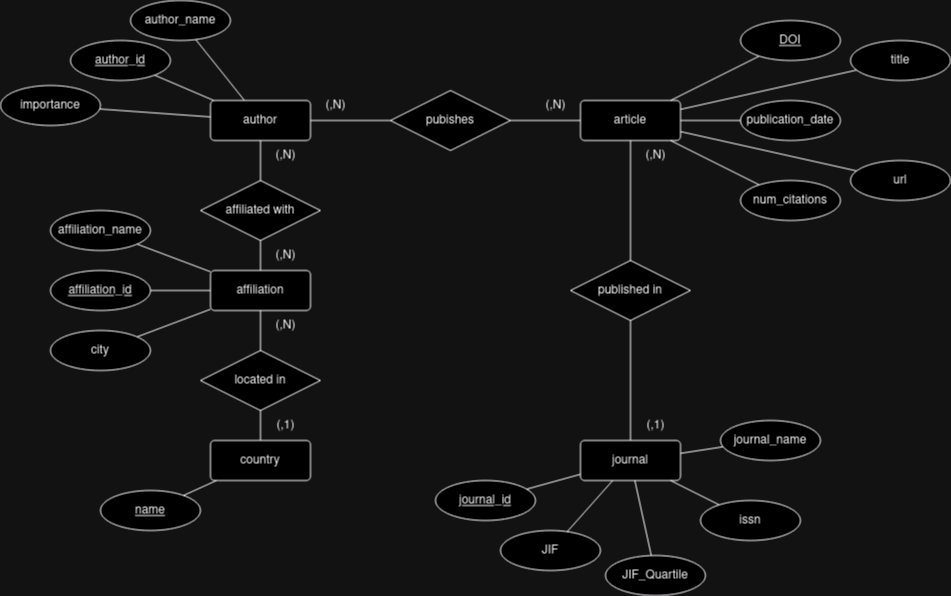

The diagram above was exported from draw.io. Its source (the exported page's mxGraphModel, read from the mxfile embedded in the PNG):
<mxGraphModel dx="1434" dy="790" grid="1" gridSize="10" guides="1" tooltips="1" connect="1" arrows="1" fold="1" page="1" pageScale="1" pageWidth="827" pageHeight="1169" math="0" shadow="0">
  <root>
    <mxCell id="0" />
    <mxCell id="1" parent="0" />
    <mxCell id="H7go49032E6DJqBLvF-2-1" value="journal" style="rounded=1;arcSize=10;whiteSpace=wrap;html=1;align=center;" parent="1" vertex="1">
      <mxGeometry x="650" y="470" width="100" height="40" as="geometry" />
    </mxCell>
    <mxCell id="H7go49032E6DJqBLvF-2-3" value="article" style="rounded=1;arcSize=10;whiteSpace=wrap;html=1;align=center;" parent="1" vertex="1">
      <mxGeometry x="650" y="130" width="100" height="40" as="geometry" />
    </mxCell>
    <mxCell id="H7go49032E6DJqBLvF-2-4" value="affiliation" style="rounded=1;arcSize=10;whiteSpace=wrap;html=1;align=center;" parent="1" vertex="1">
      <mxGeometry x="280" y="300" width="100" height="40" as="geometry" />
    </mxCell>
    <mxCell id="H7go49032E6DJqBLvF-2-5" value="country" style="rounded=1;arcSize=10;whiteSpace=wrap;html=1;align=center;" parent="1" vertex="1">
      <mxGeometry x="280" y="470" width="100" height="40" as="geometry" />
    </mxCell>
    <mxCell id="H7go49032E6DJqBLvF-2-6" value="located in" style="shape=rhombus;perimeter=rhombusPerimeter;whiteSpace=wrap;html=1;align=center;" parent="1" vertex="1">
      <mxGeometry x="270" y="380" width="120" height="60" as="geometry" />
    </mxCell>
    <mxCell id="H7go49032E6DJqBLvF-2-7" value="" style="endArrow=none;html=1;rounded=0;" parent="1" source="H7go49032E6DJqBLvF-2-4" target="H7go49032E6DJqBLvF-2-6" edge="1">
      <mxGeometry relative="1" as="geometry">
        <mxPoint x="180" y="350" as="sourcePoint" />
        <mxPoint x="300" y="250" as="targetPoint" />
      </mxGeometry>
    </mxCell>
    <mxCell id="H7go49032E6DJqBLvF-2-8" value="" style="endArrow=none;html=1;rounded=0;" parent="1" source="H7go49032E6DJqBLvF-2-6" target="H7go49032E6DJqBLvF-2-5" edge="1">
      <mxGeometry relative="1" as="geometry">
        <mxPoint x="130" y="530" as="sourcePoint" />
        <mxPoint x="290" y="530" as="targetPoint" />
      </mxGeometry>
    </mxCell>
    <mxCell id="H7go49032E6DJqBLvF-2-9" value="author" style="rounded=1;arcSize=10;whiteSpace=wrap;html=1;align=center;" parent="1" vertex="1">
      <mxGeometry x="280" y="130" width="100" height="40" as="geometry" />
    </mxCell>
    <mxCell id="H7go49032E6DJqBLvF-2-10" value="&lt;div&gt;affiliated with&lt;/div&gt;" style="shape=rhombus;perimeter=rhombusPerimeter;whiteSpace=wrap;html=1;align=center;" parent="1" vertex="1">
      <mxGeometry x="270" y="210" width="120" height="60" as="geometry" />
    </mxCell>
    <mxCell id="H7go49032E6DJqBLvF-2-11" value="" style="endArrow=none;html=1;rounded=0;" parent="1" source="H7go49032E6DJqBLvF-2-9" target="H7go49032E6DJqBLvF-2-10" edge="1">
      <mxGeometry relative="1" as="geometry">
        <mxPoint x="500" y="220" as="sourcePoint" />
        <mxPoint x="660" y="220" as="targetPoint" />
      </mxGeometry>
    </mxCell>
    <mxCell id="H7go49032E6DJqBLvF-2-12" value="" style="endArrow=none;html=1;rounded=0;" parent="1" source="H7go49032E6DJqBLvF-2-10" target="H7go49032E6DJqBLvF-2-4" edge="1">
      <mxGeometry relative="1" as="geometry">
        <mxPoint x="570" y="270" as="sourcePoint" />
        <mxPoint x="730" y="270" as="targetPoint" />
      </mxGeometry>
    </mxCell>
    <mxCell id="H7go49032E6DJqBLvF-2-13" value="pubishes" style="shape=rhombus;perimeter=rhombusPerimeter;whiteSpace=wrap;html=1;align=center;" parent="1" vertex="1">
      <mxGeometry x="460" y="120" width="120" height="60" as="geometry" />
    </mxCell>
    <mxCell id="H7go49032E6DJqBLvF-2-14" value="" style="endArrow=none;html=1;rounded=0;" parent="1" source="H7go49032E6DJqBLvF-2-9" target="H7go49032E6DJqBLvF-2-13" edge="1">
      <mxGeometry relative="1" as="geometry">
        <mxPoint x="480" y="280" as="sourcePoint" />
        <mxPoint x="640" y="280" as="targetPoint" />
      </mxGeometry>
    </mxCell>
    <mxCell id="H7go49032E6DJqBLvF-2-15" value="" style="endArrow=none;html=1;rounded=0;" parent="1" source="H7go49032E6DJqBLvF-2-13" target="H7go49032E6DJqBLvF-2-3" edge="1">
      <mxGeometry relative="1" as="geometry">
        <mxPoint x="550" y="280" as="sourcePoint" />
        <mxPoint x="710" y="280" as="targetPoint" />
      </mxGeometry>
    </mxCell>
    <mxCell id="H7go49032E6DJqBLvF-2-16" value="published in" style="shape=rhombus;perimeter=rhombusPerimeter;whiteSpace=wrap;html=1;align=center;" parent="1" vertex="1">
      <mxGeometry x="640" y="290" width="120" height="60" as="geometry" />
    </mxCell>
    <mxCell id="H7go49032E6DJqBLvF-2-17" value="" style="endArrow=none;html=1;rounded=0;" parent="1" source="H7go49032E6DJqBLvF-2-3" target="H7go49032E6DJqBLvF-2-16" edge="1">
      <mxGeometry relative="1" as="geometry">
        <mxPoint x="590" y="200" as="sourcePoint" />
        <mxPoint x="750" y="200" as="targetPoint" />
      </mxGeometry>
    </mxCell>
    <mxCell id="H7go49032E6DJqBLvF-2-18" value="" style="endArrow=none;html=1;rounded=0;" parent="1" source="H7go49032E6DJqBLvF-2-16" target="H7go49032E6DJqBLvF-2-1" edge="1">
      <mxGeometry relative="1" as="geometry">
        <mxPoint x="470" y="260" as="sourcePoint" />
        <mxPoint x="630" y="260" as="targetPoint" />
      </mxGeometry>
    </mxCell>
    <mxCell id="H7go49032E6DJqBLvF-2-19" value="(,N)" style="text;html=1;align=center;verticalAlign=middle;resizable=0;points=[];autosize=1;strokeColor=none;fillColor=none;" parent="1" vertex="1">
      <mxGeometry x="335" y="170" width="40" height="30" as="geometry" />
    </mxCell>
    <mxCell id="H7go49032E6DJqBLvF-2-20" value="(,N)" style="text;html=1;align=center;verticalAlign=middle;resizable=0;points=[];autosize=1;strokeColor=none;fillColor=none;" parent="1" vertex="1">
      <mxGeometry x="335" y="270" width="40" height="30" as="geometry" />
    </mxCell>
    <mxCell id="H7go49032E6DJqBLvF-2-21" value="(,N)" style="text;html=1;align=center;verticalAlign=middle;resizable=0;points=[];autosize=1;strokeColor=none;fillColor=none;" parent="1" vertex="1">
      <mxGeometry x="335" y="340" width="40" height="30" as="geometry" />
    </mxCell>
    <mxCell id="H7go49032E6DJqBLvF-2-22" value="(,1)" style="text;html=1;align=center;verticalAlign=middle;resizable=0;points=[];autosize=1;strokeColor=none;fillColor=none;" parent="1" vertex="1">
      <mxGeometry x="335" y="440" width="40" height="30" as="geometry" />
    </mxCell>
    <mxCell id="H7go49032E6DJqBLvF-2-23" value="(,1)" style="text;html=1;align=center;verticalAlign=middle;resizable=0;points=[];autosize=1;strokeColor=none;fillColor=none;" parent="1" vertex="1">
      <mxGeometry x="705" y="440" width="40" height="30" as="geometry" />
    </mxCell>
    <mxCell id="H7go49032E6DJqBLvF-2-24" value="(,N)" style="text;html=1;align=center;verticalAlign=middle;resizable=0;points=[];autosize=1;strokeColor=none;fillColor=none;" parent="1" vertex="1">
      <mxGeometry x="705" y="170" width="40" height="30" as="geometry" />
    </mxCell>
    <mxCell id="H7go49032E6DJqBLvF-2-25" value="(,N)" style="text;html=1;align=center;verticalAlign=middle;resizable=0;points=[];autosize=1;strokeColor=none;fillColor=none;" parent="1" vertex="1">
      <mxGeometry x="385" y="120" width="40" height="30" as="geometry" />
    </mxCell>
    <mxCell id="H7go49032E6DJqBLvF-2-26" value="(,N)" style="text;html=1;align=center;verticalAlign=middle;resizable=0;points=[];autosize=1;strokeColor=none;fillColor=none;" parent="1" vertex="1">
      <mxGeometry x="605" y="120" width="40" height="30" as="geometry" />
    </mxCell>
    <mxCell id="4_6uGnFueM_s3EkVii3v-1" value="name" style="ellipse;whiteSpace=wrap;html=1;align=center;fontStyle=4;" parent="1" vertex="1">
      <mxGeometry x="170" y="520" width="100" height="40" as="geometry" />
    </mxCell>
    <mxCell id="4_6uGnFueM_s3EkVii3v-2" value="" style="endArrow=none;html=1;rounded=0;" parent="1" source="4_6uGnFueM_s3EkVii3v-1" target="H7go49032E6DJqBLvF-2-5" edge="1">
      <mxGeometry relative="1" as="geometry">
        <mxPoint x="110" y="280" as="sourcePoint" />
        <mxPoint x="270" y="280" as="targetPoint" />
      </mxGeometry>
    </mxCell>
    <mxCell id="4_6uGnFueM_s3EkVii3v-3" value="&lt;div&gt;affiliation_name&lt;/div&gt;" style="ellipse;whiteSpace=wrap;html=1;align=center;" parent="1" vertex="1">
      <mxGeometry x="120" y="240" width="100" height="40" as="geometry" />
    </mxCell>
    <mxCell id="4_6uGnFueM_s3EkVii3v-4" value="affiliation_id" style="ellipse;whiteSpace=wrap;html=1;align=center;fontStyle=4;" parent="1" vertex="1">
      <mxGeometry x="120" y="300" width="100" height="40" as="geometry" />
    </mxCell>
    <mxCell id="4_6uGnFueM_s3EkVii3v-5" value="city" style="ellipse;whiteSpace=wrap;html=1;align=center;" parent="1" vertex="1">
      <mxGeometry x="120" y="360" width="100" height="40" as="geometry" />
    </mxCell>
    <mxCell id="4_6uGnFueM_s3EkVii3v-7" value="" style="endArrow=none;html=1;rounded=0;" parent="1" source="4_6uGnFueM_s3EkVii3v-3" target="H7go49032E6DJqBLvF-2-4" edge="1">
      <mxGeometry relative="1" as="geometry">
        <mxPoint x="250" y="50" as="sourcePoint" />
        <mxPoint x="410" y="50" as="targetPoint" />
      </mxGeometry>
    </mxCell>
    <mxCell id="4_6uGnFueM_s3EkVii3v-8" value="" style="endArrow=none;html=1;rounded=0;" parent="1" source="4_6uGnFueM_s3EkVii3v-4" target="H7go49032E6DJqBLvF-2-4" edge="1">
      <mxGeometry relative="1" as="geometry">
        <mxPoint x="530" y="360" as="sourcePoint" />
        <mxPoint x="690" y="360" as="targetPoint" />
      </mxGeometry>
    </mxCell>
    <mxCell id="4_6uGnFueM_s3EkVii3v-9" value="" style="endArrow=none;html=1;rounded=0;" parent="1" source="4_6uGnFueM_s3EkVii3v-5" target="H7go49032E6DJqBLvF-2-4" edge="1">
      <mxGeometry relative="1" as="geometry">
        <mxPoint x="410" y="370" as="sourcePoint" />
        <mxPoint x="570" y="370" as="targetPoint" />
      </mxGeometry>
    </mxCell>
    <mxCell id="4_6uGnFueM_s3EkVii3v-10" value="DOI" style="ellipse;whiteSpace=wrap;html=1;align=center;fontStyle=4;" parent="1" vertex="1">
      <mxGeometry x="810" y="50" width="100" height="40" as="geometry" />
    </mxCell>
    <mxCell id="4_6uGnFueM_s3EkVii3v-11" value="title" style="ellipse;whiteSpace=wrap;html=1;align=center;" parent="1" vertex="1">
      <mxGeometry x="920" y="70" width="100" height="40" as="geometry" />
    </mxCell>
    <mxCell id="4_6uGnFueM_s3EkVii3v-12" value="publication_date" style="ellipse;whiteSpace=wrap;html=1;align=center;" parent="1" vertex="1">
      <mxGeometry x="810" y="130" width="100" height="40" as="geometry" />
    </mxCell>
    <mxCell id="4_6uGnFueM_s3EkVii3v-13" value="url" style="ellipse;whiteSpace=wrap;html=1;align=center;" parent="1" vertex="1">
      <mxGeometry x="920" y="190" width="100" height="40" as="geometry" />
    </mxCell>
    <mxCell id="4_6uGnFueM_s3EkVii3v-14" value="num_citations" style="ellipse;whiteSpace=wrap;html=1;align=center;" parent="1" vertex="1">
      <mxGeometry x="810" y="210" width="100" height="40" as="geometry" />
    </mxCell>
    <mxCell id="4_6uGnFueM_s3EkVii3v-15" value="" style="endArrow=none;html=1;rounded=0;" parent="1" source="4_6uGnFueM_s3EkVii3v-10" target="H7go49032E6DJqBLvF-2-3" edge="1">
      <mxGeometry relative="1" as="geometry">
        <mxPoint x="1090" y="20" as="sourcePoint" />
        <mxPoint x="1250" y="20" as="targetPoint" />
      </mxGeometry>
    </mxCell>
    <mxCell id="4_6uGnFueM_s3EkVii3v-16" value="" style="endArrow=none;html=1;rounded=0;" parent="1" source="4_6uGnFueM_s3EkVii3v-12" target="H7go49032E6DJqBLvF-2-3" edge="1">
      <mxGeometry relative="1" as="geometry">
        <mxPoint x="1100" y="30" as="sourcePoint" />
        <mxPoint x="1260" y="30" as="targetPoint" />
      </mxGeometry>
    </mxCell>
    <mxCell id="4_6uGnFueM_s3EkVii3v-17" value="" style="endArrow=none;html=1;rounded=0;" parent="1" source="4_6uGnFueM_s3EkVii3v-22" target="H7go49032E6DJqBLvF-2-9" edge="1">
      <mxGeometry relative="1" as="geometry">
        <mxPoint x="510" y="20" as="sourcePoint" />
        <mxPoint x="670" y="20" as="targetPoint" />
      </mxGeometry>
    </mxCell>
    <mxCell id="4_6uGnFueM_s3EkVii3v-18" value="" style="endArrow=none;html=1;rounded=0;" parent="1" source="4_6uGnFueM_s3EkVii3v-14" target="H7go49032E6DJqBLvF-2-3" edge="1">
      <mxGeometry relative="1" as="geometry">
        <mxPoint x="1120" y="50" as="sourcePoint" />
        <mxPoint x="1280" y="50" as="targetPoint" />
      </mxGeometry>
    </mxCell>
    <mxCell id="4_6uGnFueM_s3EkVii3v-19" value="" style="endArrow=none;html=1;rounded=0;" parent="1" source="4_6uGnFueM_s3EkVii3v-11" target="H7go49032E6DJqBLvF-2-3" edge="1">
      <mxGeometry relative="1" as="geometry">
        <mxPoint x="1130" y="60" as="sourcePoint" />
        <mxPoint x="1290" y="60" as="targetPoint" />
      </mxGeometry>
    </mxCell>
    <mxCell id="4_6uGnFueM_s3EkVii3v-20" value="" style="endArrow=none;html=1;rounded=0;" parent="1" source="4_6uGnFueM_s3EkVii3v-13" target="H7go49032E6DJqBLvF-2-3" edge="1">
      <mxGeometry relative="1" as="geometry">
        <mxPoint x="1140" y="70" as="sourcePoint" />
        <mxPoint x="1300" y="70" as="targetPoint" />
      </mxGeometry>
    </mxCell>
    <mxCell id="4_6uGnFueM_s3EkVii3v-22" value="author_name" style="ellipse;whiteSpace=wrap;html=1;align=center;" parent="1" vertex="1">
      <mxGeometry x="200" y="30" width="100" height="40" as="geometry" />
    </mxCell>
    <mxCell id="4_6uGnFueM_s3EkVii3v-23" value="&lt;div&gt;importance&lt;/div&gt;" style="ellipse;whiteSpace=wrap;html=1;align=center;" parent="1" vertex="1">
      <mxGeometry x="70" y="115" width="100" height="40" as="geometry" />
    </mxCell>
    <mxCell id="4_6uGnFueM_s3EkVii3v-24" value="author_id" style="ellipse;whiteSpace=wrap;html=1;align=center;fontStyle=4;" parent="1" vertex="1">
      <mxGeometry x="140" y="70" width="100" height="40" as="geometry" />
    </mxCell>
    <mxCell id="4_6uGnFueM_s3EkVii3v-26" value="" style="endArrow=none;html=1;rounded=0;" parent="1" source="H7go49032E6DJqBLvF-2-9" target="4_6uGnFueM_s3EkVii3v-23" edge="1">
      <mxGeometry relative="1" as="geometry">
        <mxPoint x="240" y="310" as="sourcePoint" />
        <mxPoint x="400" y="310" as="targetPoint" />
      </mxGeometry>
    </mxCell>
    <mxCell id="4_6uGnFueM_s3EkVii3v-27" value="" style="endArrow=none;html=1;rounded=0;" parent="1" source="4_6uGnFueM_s3EkVii3v-24" target="H7go49032E6DJqBLvF-2-9" edge="1">
      <mxGeometry relative="1" as="geometry">
        <mxPoint x="520" y="30" as="sourcePoint" />
        <mxPoint x="680" y="30" as="targetPoint" />
      </mxGeometry>
    </mxCell>
    <mxCell id="4_6uGnFueM_s3EkVii3v-28" value="journal_id" style="ellipse;whiteSpace=wrap;html=1;align=center;fontStyle=4;" parent="1" vertex="1">
      <mxGeometry x="505" y="510" width="100" height="40" as="geometry" />
    </mxCell>
    <mxCell id="4_6uGnFueM_s3EkVii3v-29" value="journal_name" style="ellipse;whiteSpace=wrap;html=1;align=center;" parent="1" vertex="1">
      <mxGeometry x="790" y="450" width="100" height="40" as="geometry" />
    </mxCell>
    <mxCell id="4_6uGnFueM_s3EkVii3v-30" value="JIF_Quartile" style="ellipse;whiteSpace=wrap;html=1;align=center;" parent="1" vertex="1">
      <mxGeometry x="675" y="585" width="100" height="40" as="geometry" />
    </mxCell>
    <mxCell id="4_6uGnFueM_s3EkVii3v-31" value="JIF" style="ellipse;whiteSpace=wrap;html=1;align=center;" parent="1" vertex="1">
      <mxGeometry x="570" y="560" width="100" height="40" as="geometry" />
    </mxCell>
    <mxCell id="4_6uGnFueM_s3EkVii3v-32" value="issn" style="ellipse;whiteSpace=wrap;html=1;align=center;" parent="1" vertex="1">
      <mxGeometry x="770" y="530" width="100" height="40" as="geometry" />
    </mxCell>
    <mxCell id="4_6uGnFueM_s3EkVii3v-33" value="" style="endArrow=none;html=1;rounded=0;" parent="1" source="4_6uGnFueM_s3EkVii3v-29" target="H7go49032E6DJqBLvF-2-1" edge="1">
      <mxGeometry relative="1" as="geometry">
        <mxPoint x="990" y="400" as="sourcePoint" />
        <mxPoint x="1150" y="400" as="targetPoint" />
      </mxGeometry>
    </mxCell>
    <mxCell id="4_6uGnFueM_s3EkVii3v-34" value="" style="endArrow=none;html=1;rounded=0;" parent="1" source="4_6uGnFueM_s3EkVii3v-32" target="H7go49032E6DJqBLvF-2-1" edge="1">
      <mxGeometry relative="1" as="geometry">
        <mxPoint x="1000" y="410" as="sourcePoint" />
        <mxPoint x="1160" y="410" as="targetPoint" />
      </mxGeometry>
    </mxCell>
    <mxCell id="4_6uGnFueM_s3EkVii3v-35" value="" style="endArrow=none;html=1;rounded=0;" parent="1" source="4_6uGnFueM_s3EkVii3v-30" target="H7go49032E6DJqBLvF-2-1" edge="1">
      <mxGeometry relative="1" as="geometry">
        <mxPoint x="890" y="379.58" as="sourcePoint" />
        <mxPoint x="1050" y="379.58" as="targetPoint" />
      </mxGeometry>
    </mxCell>
    <mxCell id="4_6uGnFueM_s3EkVii3v-36" value="" style="endArrow=none;html=1;rounded=0;" parent="1" source="H7go49032E6DJqBLvF-2-1" target="4_6uGnFueM_s3EkVii3v-28" edge="1">
      <mxGeometry relative="1" as="geometry">
        <mxPoint x="1020" y="430" as="sourcePoint" />
        <mxPoint x="1180" y="430" as="targetPoint" />
      </mxGeometry>
    </mxCell>
    <mxCell id="4_6uGnFueM_s3EkVii3v-37" value="" style="endArrow=none;html=1;rounded=0;" parent="1" source="H7go49032E6DJqBLvF-2-1" target="4_6uGnFueM_s3EkVii3v-31" edge="1">
      <mxGeometry relative="1" as="geometry">
        <mxPoint x="1030" y="440" as="sourcePoint" />
        <mxPoint x="1190" y="440" as="targetPoint" />
      </mxGeometry>
    </mxCell>
  </root>
</mxGraphModel>